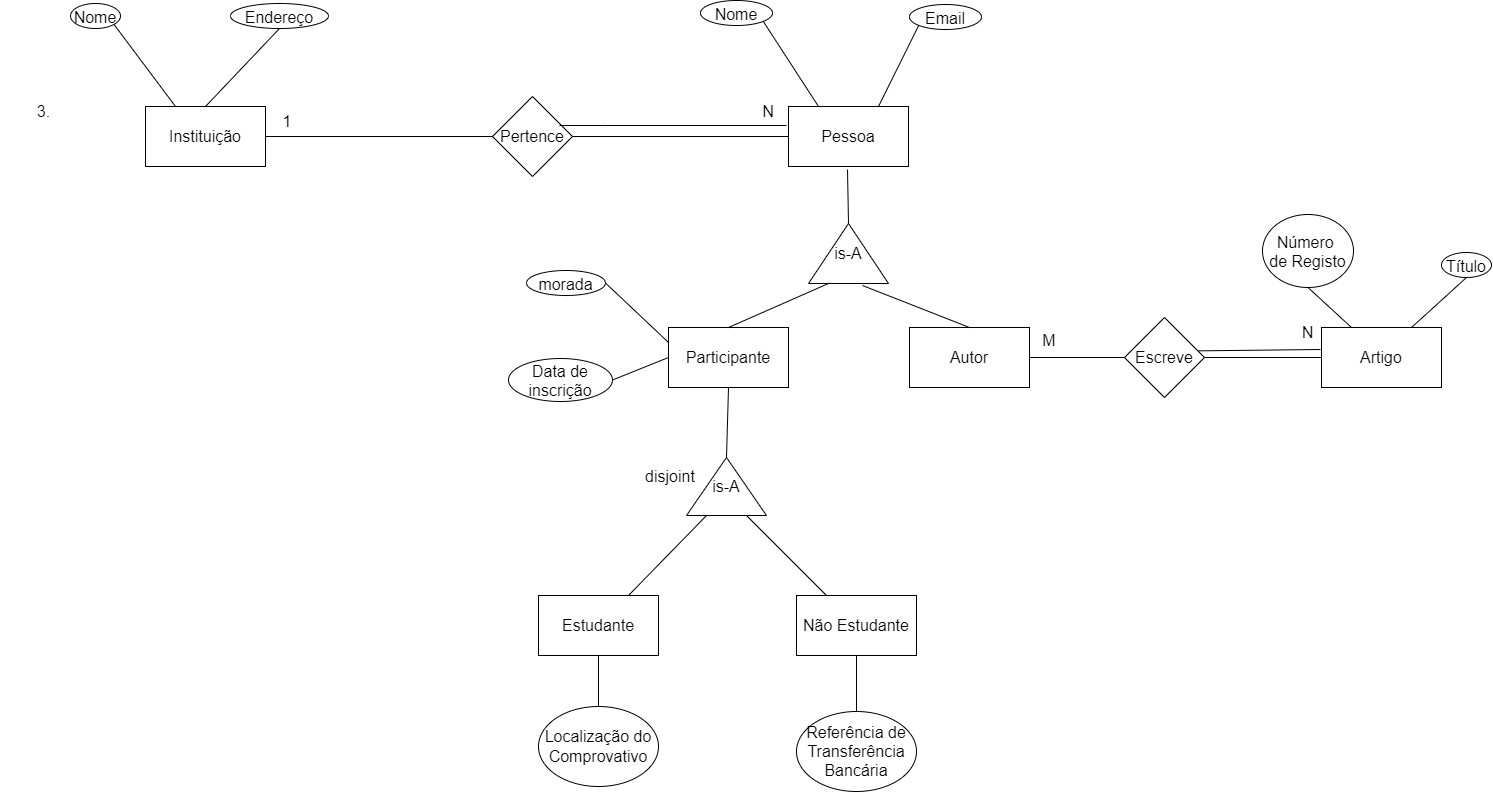

The diagram above was exported from draw.io. Its source (the exported page's mxGraphModel, read from the mxfile embedded in the PNG):
<mxGraphModel dx="3533" dy="1713" grid="0" gridSize="10" guides="1" tooltips="1" connect="1" arrows="1" fold="1" page="0" pageScale="1" pageWidth="827" pageHeight="1169" math="0" shadow="0">
  <root>
    <mxCell id="0" />
    <mxCell id="1" parent="0" />
    <mxCell id="jCOucBND4EFsMJSOEDRM-2" value="Instituição" style="rounded=0;whiteSpace=wrap;html=1;fontSize=16;" vertex="1" parent="1">
      <mxGeometry x="-658" y="-75" width="120" height="60" as="geometry" />
    </mxCell>
    <mxCell id="jCOucBND4EFsMJSOEDRM-3" value="Pessoa" style="rounded=0;whiteSpace=wrap;html=1;fontSize=16;" vertex="1" parent="1">
      <mxGeometry x="-15" y="-75" width="120" height="60" as="geometry" />
    </mxCell>
    <mxCell id="jCOucBND4EFsMJSOEDRM-4" value="Pertence" style="rhombus;whiteSpace=wrap;html=1;fontSize=16;" vertex="1" parent="1">
      <mxGeometry x="-311" y="-85" width="80" height="80" as="geometry" />
    </mxCell>
    <mxCell id="jCOucBND4EFsMJSOEDRM-5" value="" style="endArrow=none;html=1;rounded=0;fontSize=12;startSize=8;endSize=8;curved=1;entryX=0;entryY=0.5;entryDx=0;entryDy=0;exitX=1;exitY=0.5;exitDx=0;exitDy=0;" edge="1" parent="1" source="jCOucBND4EFsMJSOEDRM-2" target="jCOucBND4EFsMJSOEDRM-4">
      <mxGeometry width="50" height="50" relative="1" as="geometry">
        <mxPoint x="-402" y="22" as="sourcePoint" />
        <mxPoint x="-180" y="35" as="targetPoint" />
      </mxGeometry>
    </mxCell>
    <mxCell id="jCOucBND4EFsMJSOEDRM-6" value="" style="endArrow=none;html=1;rounded=0;fontSize=12;startSize=8;endSize=8;curved=1;exitX=1;exitY=0.5;exitDx=0;exitDy=0;entryX=0;entryY=0.5;entryDx=0;entryDy=0;" edge="1" parent="1" source="jCOucBND4EFsMJSOEDRM-4" target="jCOucBND4EFsMJSOEDRM-3">
      <mxGeometry width="50" height="50" relative="1" as="geometry">
        <mxPoint x="-76" y="218" as="sourcePoint" />
        <mxPoint x="-26" y="168" as="targetPoint" />
      </mxGeometry>
    </mxCell>
    <mxCell id="jCOucBND4EFsMJSOEDRM-7" value="" style="endArrow=none;html=1;rounded=0;fontSize=12;startSize=8;endSize=8;curved=1;" edge="1" parent="1">
      <mxGeometry width="50" height="50" relative="1" as="geometry">
        <mxPoint x="-244" y="-56" as="sourcePoint" />
        <mxPoint x="-17" y="-56" as="targetPoint" />
        <Array as="points">
          <mxPoint x="-199" y="-56" />
        </Array>
      </mxGeometry>
    </mxCell>
    <mxCell id="jCOucBND4EFsMJSOEDRM-9" value="Nome" style="ellipse;fontSize=16;" vertex="1" parent="1">
      <mxGeometry x="-733" y="-178" width="50" height="25" as="geometry" />
    </mxCell>
    <mxCell id="jCOucBND4EFsMJSOEDRM-10" value="Endereço" style="ellipse;fontSize=16;" vertex="1" parent="1">
      <mxGeometry x="-573" y="-178" width="98" height="25" as="geometry" />
    </mxCell>
    <mxCell id="jCOucBND4EFsMJSOEDRM-14" value="" style="endArrow=none;html=1;rounded=0;fontSize=12;startSize=8;endSize=8;curved=1;exitX=1;exitY=1;exitDx=0;exitDy=0;entryX=0.25;entryY=0;entryDx=0;entryDy=0;" edge="1" parent="1" source="jCOucBND4EFsMJSOEDRM-9" target="jCOucBND4EFsMJSOEDRM-2">
      <mxGeometry width="50" height="50" relative="1" as="geometry">
        <mxPoint x="-399" y="122" as="sourcePoint" />
        <mxPoint x="-349" y="72" as="targetPoint" />
      </mxGeometry>
    </mxCell>
    <mxCell id="jCOucBND4EFsMJSOEDRM-15" value="" style="endArrow=none;html=1;rounded=0;fontSize=12;startSize=8;endSize=8;curved=1;exitX=0.5;exitY=0;exitDx=0;exitDy=0;entryX=0.5;entryY=1;entryDx=0;entryDy=0;" edge="1" parent="1" source="jCOucBND4EFsMJSOEDRM-2" target="jCOucBND4EFsMJSOEDRM-10">
      <mxGeometry width="50" height="50" relative="1" as="geometry">
        <mxPoint x="-359" y="131" as="sourcePoint" />
        <mxPoint x="-309" y="81" as="targetPoint" />
      </mxGeometry>
    </mxCell>
    <mxCell id="jCOucBND4EFsMJSOEDRM-16" value="Nome" style="ellipse;fontSize=16;" vertex="1" parent="1">
      <mxGeometry x="-103" y="-181" width="72" height="25" as="geometry" />
    </mxCell>
    <mxCell id="jCOucBND4EFsMJSOEDRM-17" value="Email" style="ellipse;fontSize=16;" vertex="1" parent="1">
      <mxGeometry x="106" y="-177" width="72" height="25" as="geometry" />
    </mxCell>
    <mxCell id="jCOucBND4EFsMJSOEDRM-19" value="Participante" style="rounded=0;whiteSpace=wrap;html=1;fontSize=16;" vertex="1" parent="1">
      <mxGeometry x="-135" y="146" width="120" height="60" as="geometry" />
    </mxCell>
    <mxCell id="jCOucBND4EFsMJSOEDRM-20" value="Autor" style="rounded=0;whiteSpace=wrap;html=1;fontSize=16;" vertex="1" parent="1">
      <mxGeometry x="106" y="146" width="120" height="60" as="geometry" />
    </mxCell>
    <mxCell id="jCOucBND4EFsMJSOEDRM-21" value="is-A" style="triangle;whiteSpace=wrap;html=1;fontSize=16;direction=north;" vertex="1" parent="1">
      <mxGeometry x="5" y="42" width="80" height="60" as="geometry" />
    </mxCell>
    <mxCell id="jCOucBND4EFsMJSOEDRM-22" value="" style="endArrow=none;html=1;rounded=0;fontSize=12;startSize=8;endSize=8;curved=1;exitX=1;exitY=0.5;exitDx=0;exitDy=0;" edge="1" parent="1" source="jCOucBND4EFsMJSOEDRM-21">
      <mxGeometry width="50" height="50" relative="1" as="geometry">
        <mxPoint x="-78" y="124" as="sourcePoint" />
        <mxPoint x="44" y="-12" as="targetPoint" />
      </mxGeometry>
    </mxCell>
    <mxCell id="jCOucBND4EFsMJSOEDRM-23" value="" style="endArrow=none;html=1;rounded=0;fontSize=12;startSize=8;endSize=8;curved=1;entryX=0;entryY=0.25;entryDx=0;entryDy=0;exitX=0.5;exitY=0;exitDx=0;exitDy=0;" edge="1" parent="1" source="jCOucBND4EFsMJSOEDRM-19" target="jCOucBND4EFsMJSOEDRM-21">
      <mxGeometry width="50" height="50" relative="1" as="geometry">
        <mxPoint x="-78" y="124" as="sourcePoint" />
        <mxPoint x="-28" y="74" as="targetPoint" />
      </mxGeometry>
    </mxCell>
    <mxCell id="jCOucBND4EFsMJSOEDRM-24" value="" style="endArrow=none;html=1;rounded=0;fontSize=12;startSize=8;endSize=8;curved=1;exitX=0.5;exitY=0;exitDx=0;exitDy=0;" edge="1" parent="1" source="jCOucBND4EFsMJSOEDRM-20">
      <mxGeometry width="50" height="50" relative="1" as="geometry">
        <mxPoint x="-78" y="124" as="sourcePoint" />
        <mxPoint x="59" y="104" as="targetPoint" />
      </mxGeometry>
    </mxCell>
    <mxCell id="jCOucBND4EFsMJSOEDRM-25" value="morada" style="ellipse;fontSize=16;" vertex="1" parent="1">
      <mxGeometry x="-277" y="89" width="79" height="25" as="geometry" />
    </mxCell>
    <mxCell id="jCOucBND4EFsMJSOEDRM-26" value="Data de&#10;inscrição" style="ellipse;fontSize=16;" vertex="1" parent="1">
      <mxGeometry x="-295" y="177" width="104" height="43" as="geometry" />
    </mxCell>
    <mxCell id="jCOucBND4EFsMJSOEDRM-27" value="" style="endArrow=none;html=1;rounded=0;fontSize=12;startSize=8;endSize=8;curved=1;exitX=1;exitY=0.5;exitDx=0;exitDy=0;entryX=0;entryY=0.25;entryDx=0;entryDy=0;" edge="1" parent="1" source="jCOucBND4EFsMJSOEDRM-25" target="jCOucBND4EFsMJSOEDRM-19">
      <mxGeometry width="50" height="50" relative="1" as="geometry">
        <mxPoint x="-78" y="115" as="sourcePoint" />
        <mxPoint x="-28" y="65" as="targetPoint" />
      </mxGeometry>
    </mxCell>
    <mxCell id="jCOucBND4EFsMJSOEDRM-28" value="" style="endArrow=none;html=1;rounded=0;fontSize=12;startSize=8;endSize=8;curved=1;exitX=1;exitY=0.5;exitDx=0;exitDy=0;entryX=0;entryY=0.5;entryDx=0;entryDy=0;" edge="1" parent="1" source="jCOucBND4EFsMJSOEDRM-26" target="jCOucBND4EFsMJSOEDRM-19">
      <mxGeometry width="50" height="50" relative="1" as="geometry">
        <mxPoint x="-78" y="115" as="sourcePoint" />
        <mxPoint x="-28" y="65" as="targetPoint" />
      </mxGeometry>
    </mxCell>
    <mxCell id="jCOucBND4EFsMJSOEDRM-30" value="" style="endArrow=none;html=1;rounded=0;fontSize=12;startSize=8;endSize=8;curved=1;entryX=1;entryY=1;entryDx=0;entryDy=0;exitX=0.25;exitY=0;exitDx=0;exitDy=0;" edge="1" parent="1" source="jCOucBND4EFsMJSOEDRM-3" target="jCOucBND4EFsMJSOEDRM-16">
      <mxGeometry width="50" height="50" relative="1" as="geometry">
        <mxPoint x="-78" y="115" as="sourcePoint" />
        <mxPoint x="-28" y="65" as="targetPoint" />
      </mxGeometry>
    </mxCell>
    <mxCell id="jCOucBND4EFsMJSOEDRM-31" value="" style="endArrow=none;html=1;rounded=0;fontSize=12;startSize=8;endSize=8;curved=1;entryX=0;entryY=1;entryDx=0;entryDy=0;exitX=0.75;exitY=0;exitDx=0;exitDy=0;" edge="1" parent="1" source="jCOucBND4EFsMJSOEDRM-3" target="jCOucBND4EFsMJSOEDRM-17">
      <mxGeometry width="50" height="50" relative="1" as="geometry">
        <mxPoint x="-78" y="115" as="sourcePoint" />
        <mxPoint x="-28" y="65" as="targetPoint" />
      </mxGeometry>
    </mxCell>
    <mxCell id="jCOucBND4EFsMJSOEDRM-32" value="is-A" style="triangle;whiteSpace=wrap;html=1;fontSize=16;direction=north;" vertex="1" parent="1">
      <mxGeometry x="-117" y="276" width="80" height="58" as="geometry" />
    </mxCell>
    <mxCell id="jCOucBND4EFsMJSOEDRM-33" value="" style="endArrow=none;html=1;rounded=0;fontSize=12;startSize=8;endSize=8;curved=1;entryX=0.5;entryY=1;entryDx=0;entryDy=0;exitX=1;exitY=0.5;exitDx=0;exitDy=0;" edge="1" parent="1" source="jCOucBND4EFsMJSOEDRM-32" target="jCOucBND4EFsMJSOEDRM-19">
      <mxGeometry width="50" height="50" relative="1" as="geometry">
        <mxPoint x="-75" y="271" as="sourcePoint" />
        <mxPoint x="-28" y="65" as="targetPoint" />
      </mxGeometry>
    </mxCell>
    <mxCell id="jCOucBND4EFsMJSOEDRM-34" value="disjoint" style="text;html=1;strokeColor=none;fillColor=none;align=center;verticalAlign=middle;whiteSpace=wrap;rounded=0;fontSize=16;" vertex="1" parent="1">
      <mxGeometry x="-163" y="280" width="60" height="30" as="geometry" />
    </mxCell>
    <mxCell id="jCOucBND4EFsMJSOEDRM-35" value="Estudante" style="rounded=0;whiteSpace=wrap;html=1;fontSize=16;" vertex="1" parent="1">
      <mxGeometry x="-265" y="414" width="120" height="60" as="geometry" />
    </mxCell>
    <mxCell id="jCOucBND4EFsMJSOEDRM-36" value="Não Estudante" style="rounded=0;whiteSpace=wrap;html=1;fontSize=16;" vertex="1" parent="1">
      <mxGeometry x="-7" y="414" width="120" height="60" as="geometry" />
    </mxCell>
    <mxCell id="jCOucBND4EFsMJSOEDRM-37" value="" style="endArrow=none;html=1;rounded=0;fontSize=12;startSize=8;endSize=8;curved=1;entryX=0;entryY=0.25;entryDx=0;entryDy=0;exitX=0.75;exitY=0;exitDx=0;exitDy=0;" edge="1" parent="1" source="jCOucBND4EFsMJSOEDRM-35" target="jCOucBND4EFsMJSOEDRM-32">
      <mxGeometry width="50" height="50" relative="1" as="geometry">
        <mxPoint x="-78" y="115" as="sourcePoint" />
        <mxPoint x="-28" y="65" as="targetPoint" />
      </mxGeometry>
    </mxCell>
    <mxCell id="jCOucBND4EFsMJSOEDRM-38" value="" style="endArrow=none;html=1;rounded=0;fontSize=12;startSize=8;endSize=8;curved=1;entryX=0;entryY=0.75;entryDx=0;entryDy=0;exitX=0.25;exitY=0;exitDx=0;exitDy=0;" edge="1" parent="1" source="jCOucBND4EFsMJSOEDRM-36" target="jCOucBND4EFsMJSOEDRM-32">
      <mxGeometry width="50" height="50" relative="1" as="geometry">
        <mxPoint x="-78" y="115" as="sourcePoint" />
        <mxPoint x="-28" y="65" as="targetPoint" />
      </mxGeometry>
    </mxCell>
    <mxCell id="jCOucBND4EFsMJSOEDRM-39" value="Localização do&lt;br&gt;Comprovativo" style="ellipse;whiteSpace=wrap;html=1;fontSize=16;" vertex="1" parent="1">
      <mxGeometry x="-265" y="525" width="120" height="80" as="geometry" />
    </mxCell>
    <mxCell id="jCOucBND4EFsMJSOEDRM-40" value="Referência de&lt;br&gt;Transferência&lt;br&gt;Bancária" style="ellipse;whiteSpace=wrap;html=1;fontSize=16;" vertex="1" parent="1">
      <mxGeometry x="-7" y="530" width="120" height="80" as="geometry" />
    </mxCell>
    <mxCell id="jCOucBND4EFsMJSOEDRM-41" value="" style="endArrow=none;html=1;rounded=0;fontSize=12;startSize=8;endSize=8;curved=1;exitX=0.5;exitY=1;exitDx=0;exitDy=0;entryX=0.5;entryY=0;entryDx=0;entryDy=0;" edge="1" parent="1" source="jCOucBND4EFsMJSOEDRM-35" target="jCOucBND4EFsMJSOEDRM-39">
      <mxGeometry width="50" height="50" relative="1" as="geometry">
        <mxPoint x="-78" y="86" as="sourcePoint" />
        <mxPoint x="-28" y="36" as="targetPoint" />
      </mxGeometry>
    </mxCell>
    <mxCell id="jCOucBND4EFsMJSOEDRM-42" value="" style="endArrow=none;html=1;rounded=0;fontSize=12;startSize=8;endSize=8;curved=1;entryX=0.5;entryY=1;entryDx=0;entryDy=0;exitX=0.5;exitY=0;exitDx=0;exitDy=0;" edge="1" parent="1" source="jCOucBND4EFsMJSOEDRM-40" target="jCOucBND4EFsMJSOEDRM-36">
      <mxGeometry width="50" height="50" relative="1" as="geometry">
        <mxPoint x="-78" y="86" as="sourcePoint" />
        <mxPoint x="-28" y="36" as="targetPoint" />
      </mxGeometry>
    </mxCell>
    <mxCell id="jCOucBND4EFsMJSOEDRM-44" value="Escreve" style="rhombus;whiteSpace=wrap;html=1;fontSize=16;" vertex="1" parent="1">
      <mxGeometry x="321" y="136" width="80" height="80" as="geometry" />
    </mxCell>
    <mxCell id="jCOucBND4EFsMJSOEDRM-45" value="" style="endArrow=none;html=1;rounded=0;fontSize=12;startSize=8;endSize=8;curved=1;exitX=1;exitY=0.5;exitDx=0;exitDy=0;entryX=0;entryY=0.5;entryDx=0;entryDy=0;" edge="1" parent="1" source="jCOucBND4EFsMJSOEDRM-20" target="jCOucBND4EFsMJSOEDRM-44">
      <mxGeometry width="50" height="50" relative="1" as="geometry">
        <mxPoint x="244" y="86" as="sourcePoint" />
        <mxPoint x="294" y="36" as="targetPoint" />
      </mxGeometry>
    </mxCell>
    <mxCell id="jCOucBND4EFsMJSOEDRM-46" value="Artigo" style="rounded=0;whiteSpace=wrap;html=1;fontSize=16;" vertex="1" parent="1">
      <mxGeometry x="518" y="146" width="120" height="60" as="geometry" />
    </mxCell>
    <mxCell id="jCOucBND4EFsMJSOEDRM-47" value="" style="endArrow=none;html=1;rounded=0;fontSize=12;startSize=8;endSize=8;curved=1;exitX=1;exitY=0.5;exitDx=0;exitDy=0;entryX=0;entryY=0.5;entryDx=0;entryDy=0;" edge="1" parent="1" source="jCOucBND4EFsMJSOEDRM-44" target="jCOucBND4EFsMJSOEDRM-46">
      <mxGeometry width="50" height="50" relative="1" as="geometry">
        <mxPoint x="244" y="86" as="sourcePoint" />
        <mxPoint x="294" y="36" as="targetPoint" />
      </mxGeometry>
    </mxCell>
    <mxCell id="jCOucBND4EFsMJSOEDRM-49" value="" style="endArrow=none;html=1;rounded=0;fontSize=12;startSize=8;endSize=8;curved=1;exitX=0.925;exitY=0.417;exitDx=0;exitDy=0;exitPerimeter=0;" edge="1" parent="1" source="jCOucBND4EFsMJSOEDRM-44">
      <mxGeometry width="50" height="50" relative="1" as="geometry">
        <mxPoint x="403" y="120" as="sourcePoint" />
        <mxPoint x="517" y="168" as="targetPoint" />
      </mxGeometry>
    </mxCell>
    <mxCell id="jCOucBND4EFsMJSOEDRM-50" value="1" style="text;html=1;strokeColor=none;fillColor=none;align=center;verticalAlign=middle;whiteSpace=wrap;rounded=0;fontSize=16;" vertex="1" parent="1">
      <mxGeometry x="-531" y="-75" width="30" height="30" as="geometry" />
    </mxCell>
    <mxCell id="jCOucBND4EFsMJSOEDRM-52" value="N" style="text;html=1;strokeColor=none;fillColor=none;align=center;verticalAlign=middle;whiteSpace=wrap;rounded=0;fontSize=16;" vertex="1" parent="1">
      <mxGeometry x="-55" y="-85" width="40" height="30" as="geometry" />
    </mxCell>
    <mxCell id="jCOucBND4EFsMJSOEDRM-55" value="M" style="text;html=1;strokeColor=none;fillColor=none;align=center;verticalAlign=middle;whiteSpace=wrap;rounded=0;fontSize=16;" vertex="1" parent="1">
      <mxGeometry x="226" y="144" width="40" height="30" as="geometry" />
    </mxCell>
    <mxCell id="jCOucBND4EFsMJSOEDRM-56" value="N" style="text;html=1;strokeColor=none;fillColor=none;align=center;verticalAlign=middle;whiteSpace=wrap;rounded=0;fontSize=16;" vertex="1" parent="1">
      <mxGeometry x="487" y="136" width="35" height="30" as="geometry" />
    </mxCell>
    <mxCell id="jCOucBND4EFsMJSOEDRM-57" value="Número &#10;de Registo" style="ellipse;fontSize=16;" vertex="1" parent="1">
      <mxGeometry x="459" y="33" width="91" height="73" as="geometry" />
    </mxCell>
    <mxCell id="jCOucBND4EFsMJSOEDRM-58" value="Título" style="ellipse;fontSize=16;" vertex="1" parent="1">
      <mxGeometry x="638" y="71" width="50" height="25" as="geometry" />
    </mxCell>
    <mxCell id="jCOucBND4EFsMJSOEDRM-59" value="" style="endArrow=none;html=1;rounded=0;fontSize=12;startSize=8;endSize=8;curved=1;entryX=0.5;entryY=1;entryDx=0;entryDy=0;exitX=0.25;exitY=0;exitDx=0;exitDy=0;" edge="1" parent="1" source="jCOucBND4EFsMJSOEDRM-46" target="jCOucBND4EFsMJSOEDRM-57">
      <mxGeometry width="50" height="50" relative="1" as="geometry">
        <mxPoint x="101" y="66" as="sourcePoint" />
        <mxPoint x="151" y="16" as="targetPoint" />
      </mxGeometry>
    </mxCell>
    <mxCell id="jCOucBND4EFsMJSOEDRM-60" value="" style="endArrow=none;html=1;rounded=0;fontSize=12;startSize=8;endSize=8;curved=1;entryX=0.5;entryY=1;entryDx=0;entryDy=0;exitX=0.75;exitY=0;exitDx=0;exitDy=0;" edge="1" parent="1" source="jCOucBND4EFsMJSOEDRM-46" target="jCOucBND4EFsMJSOEDRM-58">
      <mxGeometry width="50" height="50" relative="1" as="geometry">
        <mxPoint x="101" y="66" as="sourcePoint" />
        <mxPoint x="151" y="16" as="targetPoint" />
      </mxGeometry>
    </mxCell>
    <mxCell id="jCOucBND4EFsMJSOEDRM-61" value="3." style="text;html=1;strokeColor=none;fillColor=none;align=center;verticalAlign=middle;whiteSpace=wrap;rounded=0;fontSize=16;" vertex="1" parent="1">
      <mxGeometry x="-803" y="-103.5" width="87" height="67" as="geometry" />
    </mxCell>
  </root>
</mxGraphModel>